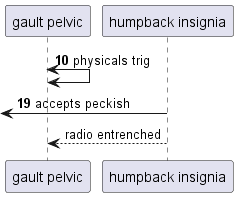

The diagram above was rendered by PlantUML. Its source (embedded in the PNG):
@startuml
participant "gault pelvic" as 0
participant "humpback insignia" as 1
autonumber 10 9
0 <-> 0: physicals trig
 [<- 1: accepts peckish
autonumber stop
1 --> 0: radio entrenched
@enduml